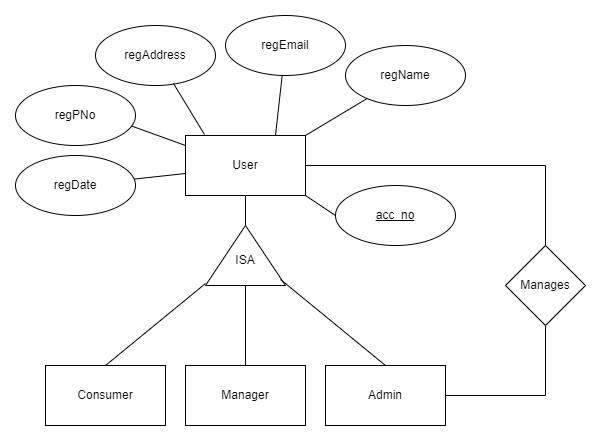

The diagram above was exported from draw.io. Its source (the exported page's mxGraphModel, read from the mxfile embedded in the PNG):
<mxGraphModel dx="937" dy="442" grid="1" gridSize="10" guides="1" tooltips="1" connect="1" arrows="1" fold="1" page="1" pageScale="1" pageWidth="850" pageHeight="1100" math="0" shadow="0">
  <root>
    <mxCell id="0" />
    <mxCell id="1" parent="0" />
    <mxCell id="oKQdCbLbQCJJiIzJYQEo-1" value="User" style="rounded=0;whiteSpace=wrap;html=1;" parent="1" vertex="1">
      <mxGeometry x="330" y="340" width="120" height="60" as="geometry" />
    </mxCell>
    <mxCell id="oKQdCbLbQCJJiIzJYQEo-2" value="regEmail" style="ellipse;whiteSpace=wrap;html=1;" parent="1" vertex="1">
      <mxGeometry x="370" y="220" width="120" height="60" as="geometry" />
    </mxCell>
    <mxCell id="oKQdCbLbQCJJiIzJYQEo-3" value="&lt;u&gt;acc_no&lt;/u&gt;" style="ellipse;whiteSpace=wrap;html=1;" parent="1" vertex="1">
      <mxGeometry x="480" y="390" width="120" height="60" as="geometry" />
    </mxCell>
    <mxCell id="oKQdCbLbQCJJiIzJYQEo-4" value="regPNo" style="ellipse;whiteSpace=wrap;html=1;" parent="1" vertex="1">
      <mxGeometry x="160" y="290" width="120" height="60" as="geometry" />
    </mxCell>
    <mxCell id="oKQdCbLbQCJJiIzJYQEo-5" value="regDate" style="ellipse;whiteSpace=wrap;html=1;" parent="1" vertex="1">
      <mxGeometry x="160" y="360" width="120" height="60" as="geometry" />
    </mxCell>
    <mxCell id="oKQdCbLbQCJJiIzJYQEo-7" value="regName" style="ellipse;whiteSpace=wrap;html=1;" parent="1" vertex="1">
      <mxGeometry x="490" y="250" width="120" height="60" as="geometry" />
    </mxCell>
    <mxCell id="oKQdCbLbQCJJiIzJYQEo-8" value="regAddress" style="ellipse;whiteSpace=wrap;html=1;" parent="1" vertex="1">
      <mxGeometry x="240" y="230" width="120" height="60" as="geometry" />
    </mxCell>
    <mxCell id="oKQdCbLbQCJJiIzJYQEo-10" value="" style="endArrow=none;html=1;rounded=0;entryX=0.967;entryY=0.675;entryDx=0;entryDy=0;entryPerimeter=0;" parent="1" target="oKQdCbLbQCJJiIzJYQEo-4" edge="1">
      <mxGeometry width="50" height="50" relative="1" as="geometry">
        <mxPoint x="330" y="350" as="sourcePoint" />
        <mxPoint x="435" y="270" as="targetPoint" />
        <Array as="points" />
      </mxGeometry>
    </mxCell>
    <mxCell id="oKQdCbLbQCJJiIzJYQEo-12" value="" style="endArrow=none;html=1;rounded=0;entryX=0.65;entryY=0.967;entryDx=0;entryDy=0;exitX=0.158;exitY=-0.017;exitDx=0;exitDy=0;exitPerimeter=0;entryPerimeter=0;" parent="1" source="oKQdCbLbQCJJiIzJYQEo-1" target="oKQdCbLbQCJJiIzJYQEo-8" edge="1">
      <mxGeometry width="50" height="50" relative="1" as="geometry">
        <mxPoint x="360" y="330" as="sourcePoint" />
        <mxPoint x="537.5735931288073" y="411.7157287525381" as="targetPoint" />
      </mxGeometry>
    </mxCell>
    <mxCell id="oKQdCbLbQCJJiIzJYQEo-13" value="" style="endArrow=none;html=1;rounded=0;" parent="1" target="oKQdCbLbQCJJiIzJYQEo-5" edge="1">
      <mxGeometry width="50" height="50" relative="1" as="geometry">
        <mxPoint x="330" y="380" as="sourcePoint" />
        <mxPoint x="266.4000000000001" y="433.03999999999996" as="targetPoint" />
        <Array as="points">
          <mxPoint x="330" y="378" />
        </Array>
      </mxGeometry>
    </mxCell>
    <mxCell id="oKQdCbLbQCJJiIzJYQEo-14" value="" style="endArrow=none;html=1;rounded=0;exitX=0.75;exitY=0;exitDx=0;exitDy=0;" parent="1" source="oKQdCbLbQCJJiIzJYQEo-1" target="oKQdCbLbQCJJiIzJYQEo-2" edge="1">
      <mxGeometry width="50" height="50" relative="1" as="geometry">
        <mxPoint x="420" y="410" as="sourcePoint" />
        <mxPoint x="251.69230769230376" y="360.3076923076908" as="targetPoint" />
      </mxGeometry>
    </mxCell>
    <mxCell id="ct2Le1654yz0RTgAICBx-4" value="&lt;p style=&quot;line-height: 1.3&quot;&gt;&lt;br&gt;&lt;/p&gt;" style="triangle;whiteSpace=wrap;html=1;rotation=-90;" vertex="1" parent="1">
      <mxGeometry x="360" y="420" width="60" height="80" as="geometry" />
    </mxCell>
    <mxCell id="ct2Le1654yz0RTgAICBx-5" value="ISA" style="text;html=1;strokeColor=none;fillColor=none;align=center;verticalAlign=middle;whiteSpace=wrap;rounded=0;" vertex="1" parent="1">
      <mxGeometry x="360" y="450" width="60" height="30" as="geometry" />
    </mxCell>
    <mxCell id="ct2Le1654yz0RTgAICBx-6" value="" style="endArrow=none;html=1;rounded=0;exitX=1;exitY=0.5;exitDx=0;exitDy=0;entryX=0.5;entryY=1;entryDx=0;entryDy=0;" edge="1" parent="1" source="ct2Le1654yz0RTgAICBx-4" target="oKQdCbLbQCJJiIzJYQEo-1">
      <mxGeometry width="50" height="50" relative="1" as="geometry">
        <mxPoint x="350" y="400" as="sourcePoint" />
        <mxPoint x="400" y="350" as="targetPoint" />
      </mxGeometry>
    </mxCell>
    <mxCell id="ct2Le1654yz0RTgAICBx-7" style="edgeStyle=orthogonalEdgeStyle;rounded=0;orthogonalLoop=1;jettySize=auto;html=1;exitX=0.5;exitY=1;exitDx=0;exitDy=0;" edge="1" parent="1" source="oKQdCbLbQCJJiIzJYQEo-3" target="oKQdCbLbQCJJiIzJYQEo-3">
      <mxGeometry relative="1" as="geometry" />
    </mxCell>
    <mxCell id="ct2Le1654yz0RTgAICBx-9" value="" style="endArrow=none;html=1;rounded=0;exitX=1;exitY=0;exitDx=0;exitDy=0;" edge="1" parent="1" source="oKQdCbLbQCJJiIzJYQEo-1" target="oKQdCbLbQCJJiIzJYQEo-7">
      <mxGeometry width="50" height="50" relative="1" as="geometry">
        <mxPoint x="450" y="380" as="sourcePoint" />
        <mxPoint x="410" y="350" as="targetPoint" />
      </mxGeometry>
    </mxCell>
    <mxCell id="ct2Le1654yz0RTgAICBx-10" value="" style="endArrow=none;html=1;rounded=0;entryX=0;entryY=0.5;entryDx=0;entryDy=0;exitX=1;exitY=1;exitDx=0;exitDy=0;" edge="1" parent="1" source="oKQdCbLbQCJJiIzJYQEo-1" target="oKQdCbLbQCJJiIzJYQEo-3">
      <mxGeometry width="50" height="50" relative="1" as="geometry">
        <mxPoint x="360" y="400" as="sourcePoint" />
        <mxPoint x="410" y="350" as="targetPoint" />
      </mxGeometry>
    </mxCell>
    <mxCell id="ct2Le1654yz0RTgAICBx-12" value="Consumer" style="rounded=0;whiteSpace=wrap;html=1;" vertex="1" parent="1">
      <mxGeometry x="190" y="570" width="120" height="60" as="geometry" />
    </mxCell>
    <mxCell id="ct2Le1654yz0RTgAICBx-13" value="Manager" style="rounded=0;whiteSpace=wrap;html=1;" vertex="1" parent="1">
      <mxGeometry x="330" y="570" width="120" height="60" as="geometry" />
    </mxCell>
    <mxCell id="ct2Le1654yz0RTgAICBx-14" value="Admin" style="rounded=0;whiteSpace=wrap;html=1;" vertex="1" parent="1">
      <mxGeometry x="470" y="570" width="120" height="60" as="geometry" />
    </mxCell>
    <mxCell id="ct2Le1654yz0RTgAICBx-15" value="" style="endArrow=none;html=1;rounded=0;exitX=0.5;exitY=0;exitDx=0;exitDy=0;entryX=0.033;entryY=0;entryDx=0;entryDy=0;entryPerimeter=0;" edge="1" parent="1" source="ct2Le1654yz0RTgAICBx-12" target="ct2Le1654yz0RTgAICBx-4">
      <mxGeometry width="50" height="50" relative="1" as="geometry">
        <mxPoint x="360" y="510" as="sourcePoint" />
        <mxPoint x="410" y="460" as="targetPoint" />
      </mxGeometry>
    </mxCell>
    <mxCell id="ct2Le1654yz0RTgAICBx-16" value="" style="endArrow=none;html=1;rounded=0;entryX=0.1;entryY=0.938;entryDx=0;entryDy=0;entryPerimeter=0;exitX=0.5;exitY=0;exitDx=0;exitDy=0;" edge="1" parent="1" source="ct2Le1654yz0RTgAICBx-14" target="ct2Le1654yz0RTgAICBx-4">
      <mxGeometry width="50" height="50" relative="1" as="geometry">
        <mxPoint x="360" y="510" as="sourcePoint" />
        <mxPoint x="410" y="460" as="targetPoint" />
      </mxGeometry>
    </mxCell>
    <mxCell id="ct2Le1654yz0RTgAICBx-17" value="" style="endArrow=none;html=1;rounded=0;exitX=0.5;exitY=0;exitDx=0;exitDy=0;entryX=0;entryY=0.5;entryDx=0;entryDy=0;" edge="1" parent="1" source="ct2Le1654yz0RTgAICBx-13" target="ct2Le1654yz0RTgAICBx-4">
      <mxGeometry width="50" height="50" relative="1" as="geometry">
        <mxPoint x="360" y="510" as="sourcePoint" />
        <mxPoint x="410" y="460" as="targetPoint" />
      </mxGeometry>
    </mxCell>
    <mxCell id="ct2Le1654yz0RTgAICBx-18" value="Manages" style="rhombus;whiteSpace=wrap;html=1;" vertex="1" parent="1">
      <mxGeometry x="650" y="450" width="80" height="80" as="geometry" />
    </mxCell>
    <mxCell id="ct2Le1654yz0RTgAICBx-19" value="" style="endArrow=none;html=1;rounded=0;exitX=1;exitY=0.5;exitDx=0;exitDy=0;entryX=0.5;entryY=0;entryDx=0;entryDy=0;" edge="1" parent="1" source="oKQdCbLbQCJJiIzJYQEo-1" target="ct2Le1654yz0RTgAICBx-18">
      <mxGeometry width="50" height="50" relative="1" as="geometry">
        <mxPoint x="360" y="380" as="sourcePoint" />
        <mxPoint x="410" y="330" as="targetPoint" />
        <Array as="points">
          <mxPoint x="690" y="370" />
        </Array>
      </mxGeometry>
    </mxCell>
    <mxCell id="ct2Le1654yz0RTgAICBx-20" value="" style="endArrow=none;html=1;rounded=0;entryX=0.5;entryY=1;entryDx=0;entryDy=0;exitX=1;exitY=0.5;exitDx=0;exitDy=0;" edge="1" parent="1" source="ct2Le1654yz0RTgAICBx-14" target="ct2Le1654yz0RTgAICBx-18">
      <mxGeometry width="50" height="50" relative="1" as="geometry">
        <mxPoint x="360" y="540" as="sourcePoint" />
        <mxPoint x="410" y="490" as="targetPoint" />
        <Array as="points">
          <mxPoint x="690" y="600" />
        </Array>
      </mxGeometry>
    </mxCell>
  </root>
</mxGraphModel>